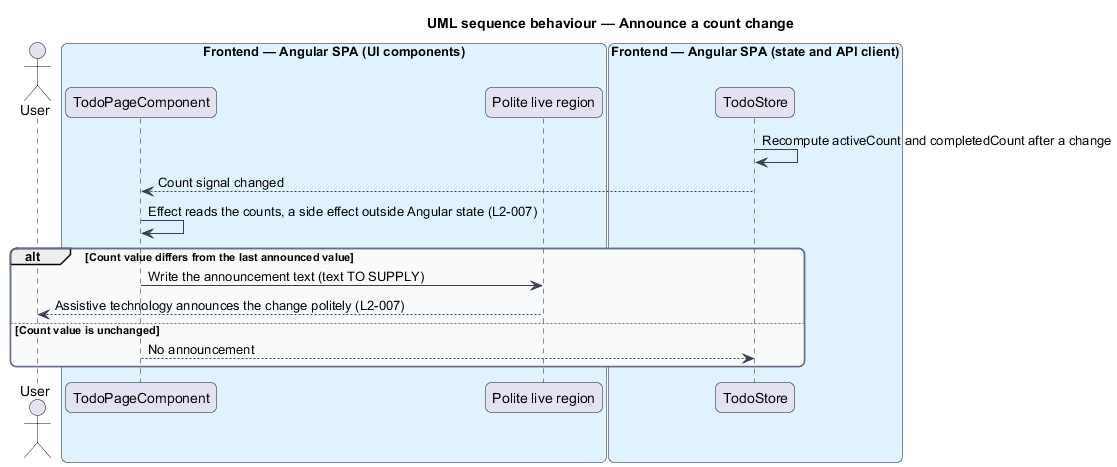

The diagram above was rendered by PlantUML. Its source (embedded in the PNG):
@startuml
title UML sequence behaviour — Announce a count change
skinparam backgroundColor #FFFFFF
skinparam shadowing false
skinparam roundcorner 12
skinparam defaultFontName Arial
skinparam ArrowColor #344054
skinparam rectangle {
  BorderColor #344054
  FontColor #101828
}
skinparam package {
  BorderColor #667085
  FontColor #101828
  BackgroundColor #F9FAFB
}
actor "User" as user
box "Frontend — Angular SPA (UI components)" #E0F2FE
  participant "TodoPageComponent" as page
  participant "Polite live region" as live
end box
box "Frontend — Angular SPA (state and API client)" #E0F2FE
  participant "TodoStore" as store
end box
store -> store : Recompute activeCount and completedCount after a change
store --> page : Count signal changed
page -> page : Effect reads the counts, a side effect outside Angular state (L2-007)
alt Count value differs from the last announced value
  page -> live : Write the announcement text (text TO SUPPLY)
  live --> user : Assistive technology announces the change politely (L2-007)
else Count value is unchanged
  page --> store : No announcement
end
@enduml